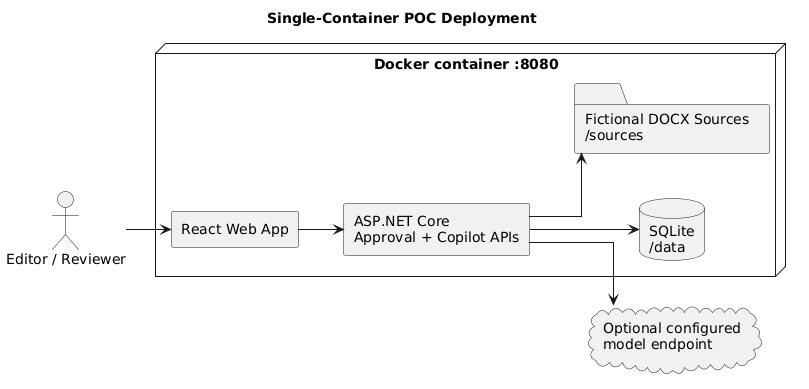

The diagram above was rendered by PlantUML. Its source (embedded in the PNG):
@startuml
title Single-Container POC Deployment
left to right direction
skinparam componentStyle rectangle
skinparam shadowing false
skinparam linetype ortho
skinparam nodesep 45
skinparam ranksep 45

actor "Editor / Reviewer" as User

node "Docker container :8080" {
  component "React Web App" as UI
  component "ASP.NET Core\nApproval + Copilot APIs" as Host
  database "SQLite\n/data" as SQLite
  folder "Fictional DOCX Sources\n/sources" as Sources
}

cloud "Optional configured\nmodel endpoint" as Model

User --> UI
UI --> Host
Host --> SQLite
Host --> Sources
Host --> Model
@enduml